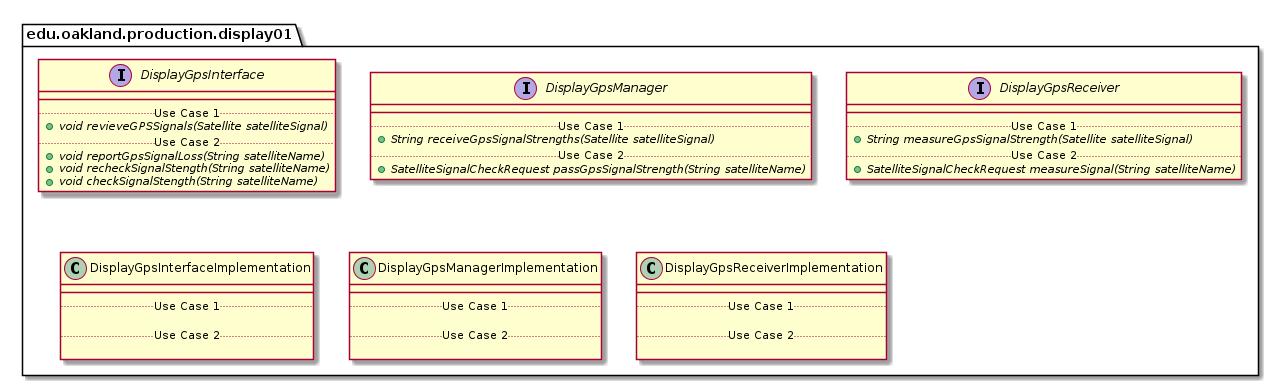

The diagram above was rendered by PlantUML. Its source (embedded in the PNG):
@startuml DISPLAY01_PRODUCTIONPackage

package edu.oakland.production.display01 {

}


package edu.oakland.production.display01 {
    interface DisplayGpsInterface {
        __
        .. Use Case 1 ..
        {abstract} + void revieveGPSSignals(Satellite satelliteSignal)
        .. Use Case 2 ..
        {abstract} + void reportGpsSignalLoss(String satelliteName)
        {abstract} + void recheckSignalStength(String satelliteName)
        {abstract} + void checkSignalStength(String satelliteName)
    }
}


package edu.oakland.production.display01 {
    interface DisplayGpsManager {
        __
        .. Use Case 1 ..
        {abstract} + String receiveGpsSignalStrengths(Satellite satelliteSignal)
        .. Use Case 2 ..
        {abstract} + SatelliteSignalCheckRequest passGpsSignalStrength(String satelliteName)
    }
}


package edu.oakland.production.display01 {
    interface DisplayGpsReceiver {
        __
        .. Use Case 1 ..
        {abstract} + String measureGpsSignalStrength(Satellite satelliteSignal)
        .. Use Case 2 ..
        {abstract} + SatelliteSignalCheckRequest measureSignal(String satelliteName)
    }
}


package edu.oakland.production.display01 {
    class DisplayGpsInterfaceImplementation {
        __
        .. Use Case 1 ..

        .. Use Case 2 ..

    }
}


package edu.oakland.production.display01 {
    class DisplayGpsManagerImplementation {
        __
        .. Use Case 1 ..

        .. Use Case 2 ..

    }
}


package edu.oakland.production.display01 {
    class DisplayGpsReceiverImplementation {
        __
        .. Use Case 1 ..

        .. Use Case 2 ..

    }
}


@enduml